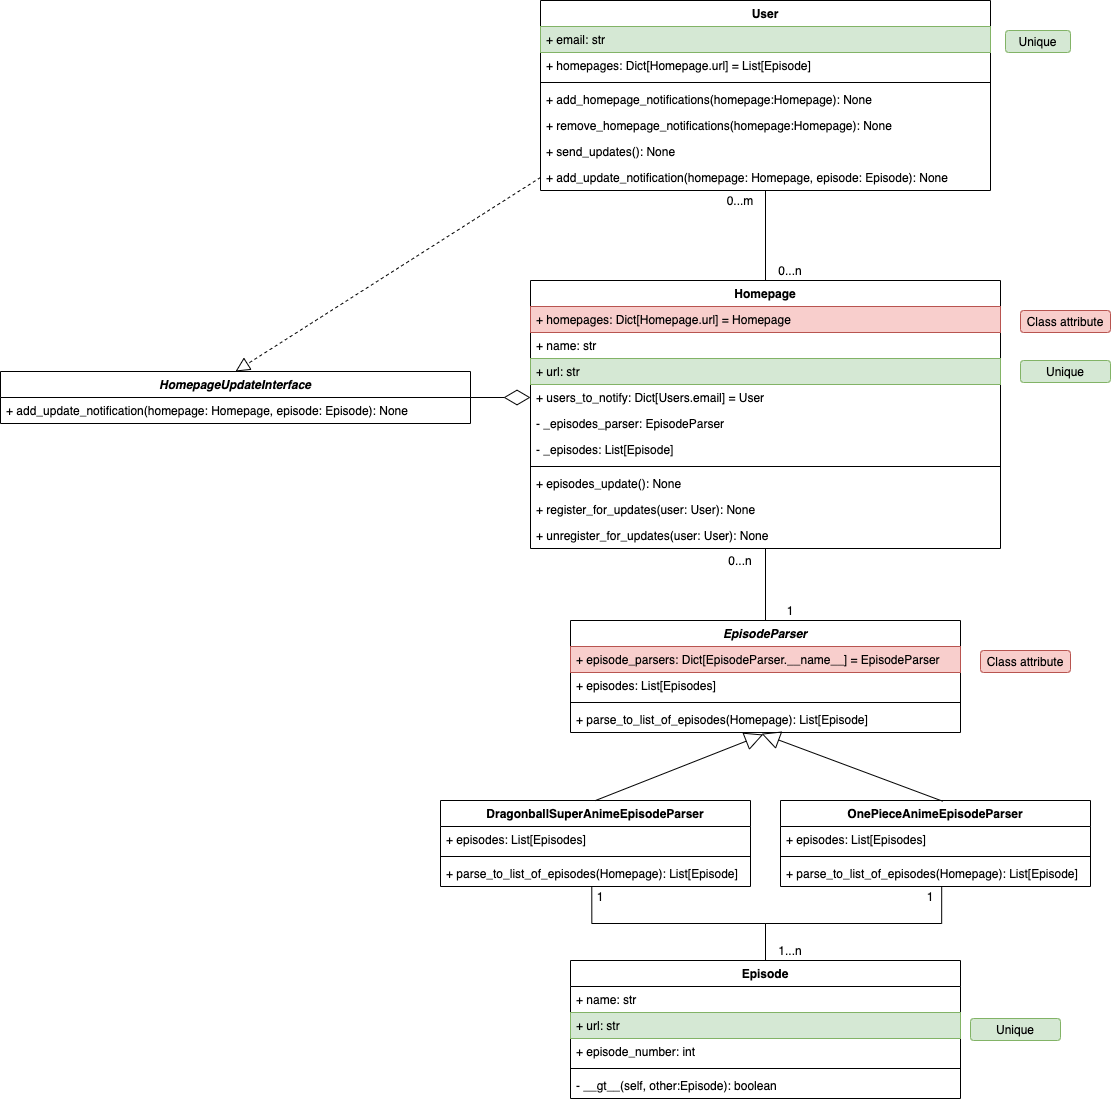

The diagram above was exported from draw.io. Its source (the exported page's mxGraphModel, read from the mxfile embedded in the PNG):
<mxGraphModel dx="1388" dy="588" grid="1" gridSize="10" guides="1" tooltips="1" connect="1" arrows="1" fold="1" page="0" pageScale="1" pageWidth="827" pageHeight="1169" math="0" shadow="0">
  <root>
    <mxCell id="0" />
    <mxCell id="1" parent="0" />
    <mxCell id="2" style="edgeStyle=orthogonalEdgeStyle;rounded=0;orthogonalLoop=1;jettySize=auto;html=1;entryX=0.5;entryY=0;entryDx=0;entryDy=0;endArrow=none;endFill=0;strokeWidth=1;" edge="1" source="3" target="12" parent="1">
      <mxGeometry relative="1" as="geometry" />
    </mxCell>
    <mxCell id="3" value="User" style="swimlane;fontStyle=1;align=center;verticalAlign=top;childLayout=stackLayout;horizontal=1;startSize=26;horizontalStack=0;resizeParent=1;resizeParentMax=0;resizeLast=0;collapsible=1;marginBottom=0;" vertex="1" parent="1">
      <mxGeometry x="310" y="20" width="450" height="190" as="geometry" />
    </mxCell>
    <mxCell id="4" value="+ email: str" style="text;strokeColor=#82b366;fillColor=#d5e8d4;align=left;verticalAlign=top;spacingLeft=4;spacingRight=4;overflow=hidden;rotatable=0;points=[[0,0.5],[1,0.5]];portConstraint=eastwest;" vertex="1" parent="3">
      <mxGeometry y="26" width="450" height="26" as="geometry" />
    </mxCell>
    <mxCell id="5" value="+ homepages: Dict[Homepage.url] = List[Episode]" style="text;strokeColor=none;fillColor=none;align=left;verticalAlign=top;spacingLeft=4;spacingRight=4;overflow=hidden;rotatable=0;points=[[0,0.5],[1,0.5]];portConstraint=eastwest;" vertex="1" parent="3">
      <mxGeometry y="52" width="450" height="26" as="geometry" />
    </mxCell>
    <mxCell id="6" value="" style="line;strokeWidth=1;fillColor=none;align=left;verticalAlign=middle;spacingTop=-1;spacingLeft=3;spacingRight=3;rotatable=0;labelPosition=right;points=[];portConstraint=eastwest;" vertex="1" parent="3">
      <mxGeometry y="78" width="450" height="8" as="geometry" />
    </mxCell>
    <mxCell id="7" value="+ add_homepage_notifications(homepage:Homepage): None" style="text;strokeColor=none;fillColor=none;align=left;verticalAlign=top;spacingLeft=4;spacingRight=4;overflow=hidden;rotatable=0;points=[[0,0.5],[1,0.5]];portConstraint=eastwest;" vertex="1" parent="3">
      <mxGeometry y="86" width="450" height="26" as="geometry" />
    </mxCell>
    <mxCell id="8" value="+ remove_homepage_notifications(homepage:Homepage): None" style="text;strokeColor=none;fillColor=none;align=left;verticalAlign=top;spacingLeft=4;spacingRight=4;overflow=hidden;rotatable=0;points=[[0,0.5],[1,0.5]];portConstraint=eastwest;" vertex="1" parent="3">
      <mxGeometry y="112" width="450" height="26" as="geometry" />
    </mxCell>
    <mxCell id="9" value="+ send_updates(): None" style="text;strokeColor=none;fillColor=none;align=left;verticalAlign=top;spacingLeft=4;spacingRight=4;overflow=hidden;rotatable=0;points=[[0,0.5],[1,0.5]];portConstraint=eastwest;" vertex="1" parent="3">
      <mxGeometry y="138" width="450" height="26" as="geometry" />
    </mxCell>
    <mxCell id="10" value="+ add_update_notification(homepage: Homepage, episode: Episode): None" style="text;strokeColor=none;fillColor=none;align=left;verticalAlign=top;spacingLeft=4;spacingRight=4;overflow=hidden;rotatable=0;points=[[0,0.5],[1,0.5]];portConstraint=eastwest;" vertex="1" parent="3">
      <mxGeometry y="164" width="450" height="26" as="geometry" />
    </mxCell>
    <mxCell id="11" style="edgeStyle=orthogonalEdgeStyle;rounded=0;orthogonalLoop=1;jettySize=auto;html=1;entryX=0.5;entryY=0;entryDx=0;entryDy=0;endArrow=none;endFill=0;strokeWidth=1;" edge="1" source="12" target="23" parent="1">
      <mxGeometry relative="1" as="geometry" />
    </mxCell>
    <mxCell id="12" value="Homepage" style="swimlane;fontStyle=1;align=center;verticalAlign=top;childLayout=stackLayout;horizontal=1;startSize=26;horizontalStack=0;resizeParent=1;resizeParentMax=0;resizeLast=0;collapsible=1;marginBottom=0;" vertex="1" parent="1">
      <mxGeometry x="300" y="300" width="470" height="268" as="geometry" />
    </mxCell>
    <mxCell id="13" value="+ homepages: Dict[Homepage.url] = Homepage" style="text;strokeColor=#b85450;fillColor=#f8cecc;align=left;verticalAlign=top;spacingLeft=4;spacingRight=4;overflow=hidden;rotatable=0;points=[[0,0.5],[1,0.5]];portConstraint=eastwest;" vertex="1" parent="12">
      <mxGeometry y="26" width="470" height="26" as="geometry" />
    </mxCell>
    <mxCell id="14" value="+ name: str" style="text;strokeColor=none;fillColor=none;align=left;verticalAlign=top;spacingLeft=4;spacingRight=4;overflow=hidden;rotatable=0;points=[[0,0.5],[1,0.5]];portConstraint=eastwest;" vertex="1" parent="12">
      <mxGeometry y="52" width="470" height="26" as="geometry" />
    </mxCell>
    <mxCell id="15" value="+ url: str" style="text;strokeColor=#82b366;fillColor=#d5e8d4;align=left;verticalAlign=top;spacingLeft=4;spacingRight=4;overflow=hidden;rotatable=0;points=[[0,0.5],[1,0.5]];portConstraint=eastwest;" vertex="1" parent="12">
      <mxGeometry y="78" width="470" height="26" as="geometry" />
    </mxCell>
    <mxCell id="16" value="+ users_to_notify: Dict[Users.email] = User" style="text;strokeColor=none;fillColor=none;align=left;verticalAlign=top;spacingLeft=4;spacingRight=4;overflow=hidden;rotatable=0;points=[[0,0.5],[1,0.5]];portConstraint=eastwest;" vertex="1" parent="12">
      <mxGeometry y="104" width="470" height="26" as="geometry" />
    </mxCell>
    <mxCell id="17" value="- _episodes_parser: EpisodeParser" style="text;strokeColor=none;fillColor=none;align=left;verticalAlign=top;spacingLeft=4;spacingRight=4;overflow=hidden;rotatable=0;points=[[0,0.5],[1,0.5]];portConstraint=eastwest;" vertex="1" parent="12">
      <mxGeometry y="130" width="470" height="26" as="geometry" />
    </mxCell>
    <mxCell id="18" value="- _episodes: List[Episode]" style="text;strokeColor=none;fillColor=none;align=left;verticalAlign=top;spacingLeft=4;spacingRight=4;overflow=hidden;rotatable=0;points=[[0,0.5],[1,0.5]];portConstraint=eastwest;" vertex="1" parent="12">
      <mxGeometry y="156" width="470" height="26" as="geometry" />
    </mxCell>
    <mxCell id="19" value="" style="line;strokeWidth=1;fillColor=none;align=left;verticalAlign=middle;spacingTop=-1;spacingLeft=3;spacingRight=3;rotatable=0;labelPosition=right;points=[];portConstraint=eastwest;" vertex="1" parent="12">
      <mxGeometry y="182" width="470" height="8" as="geometry" />
    </mxCell>
    <mxCell id="20" value="+ episodes_update(): None " style="text;strokeColor=none;fillColor=none;align=left;verticalAlign=top;spacingLeft=4;spacingRight=4;overflow=hidden;rotatable=0;points=[[0,0.5],[1,0.5]];portConstraint=eastwest;" vertex="1" parent="12">
      <mxGeometry y="190" width="470" height="26" as="geometry" />
    </mxCell>
    <mxCell id="21" value="+ register_for_updates(user: User): None" style="text;strokeColor=none;fillColor=none;align=left;verticalAlign=top;spacingLeft=4;spacingRight=4;overflow=hidden;rotatable=0;points=[[0,0.5],[1,0.5]];portConstraint=eastwest;" vertex="1" parent="12">
      <mxGeometry y="216" width="470" height="26" as="geometry" />
    </mxCell>
    <mxCell id="22" value="+ unregister_for_updates(user: User): None" style="text;strokeColor=none;fillColor=none;align=left;verticalAlign=top;spacingLeft=4;spacingRight=4;overflow=hidden;rotatable=0;points=[[0,0.5],[1,0.5]];portConstraint=eastwest;" vertex="1" parent="12">
      <mxGeometry y="242" width="470" height="26" as="geometry" />
    </mxCell>
    <mxCell id="23" value="EpisodeParser" style="swimlane;fontStyle=3;align=center;verticalAlign=top;childLayout=stackLayout;horizontal=1;startSize=26;horizontalStack=0;resizeParent=1;resizeParentMax=0;resizeLast=0;collapsible=1;marginBottom=0;" vertex="1" parent="1">
      <mxGeometry x="340" y="640" width="390" height="112" as="geometry" />
    </mxCell>
    <mxCell id="24" value="+ episode_parsers: Dict[EpisodeParser.__name__] = EpisodeParser" style="text;strokeColor=#b85450;fillColor=#f8cecc;align=left;verticalAlign=top;spacingLeft=4;spacingRight=4;overflow=hidden;rotatable=0;points=[[0,0.5],[1,0.5]];portConstraint=eastwest;" vertex="1" parent="23">
      <mxGeometry y="26" width="390" height="26" as="geometry" />
    </mxCell>
    <mxCell id="25" value="+ episodes: List[Episodes]" style="text;strokeColor=none;fillColor=none;align=left;verticalAlign=top;spacingLeft=4;spacingRight=4;overflow=hidden;rotatable=0;points=[[0,0.5],[1,0.5]];portConstraint=eastwest;" vertex="1" parent="23">
      <mxGeometry y="52" width="390" height="26" as="geometry" />
    </mxCell>
    <mxCell id="26" value="" style="line;strokeWidth=1;fillColor=none;align=left;verticalAlign=middle;spacingTop=-1;spacingLeft=3;spacingRight=3;rotatable=0;labelPosition=right;points=[];portConstraint=eastwest;" vertex="1" parent="23">
      <mxGeometry y="78" width="390" height="8" as="geometry" />
    </mxCell>
    <mxCell id="27" value="+ parse_to_list_of_episodes(Homepage): List[Episode]" style="text;strokeColor=none;fillColor=none;align=left;verticalAlign=top;spacingLeft=4;spacingRight=4;overflow=hidden;rotatable=0;points=[[0,0.5],[1,0.5]];portConstraint=eastwest;" vertex="1" parent="23">
      <mxGeometry y="86" width="390" height="26" as="geometry" />
    </mxCell>
    <mxCell id="28" value="DragonballSuperAnimeEpisodeParser" style="swimlane;fontStyle=1;align=center;verticalAlign=top;childLayout=stackLayout;horizontal=1;startSize=26;horizontalStack=0;resizeParent=1;resizeParentMax=0;resizeLast=0;collapsible=1;marginBottom=0;" vertex="1" parent="1">
      <mxGeometry x="210" y="820" width="310" height="86" as="geometry" />
    </mxCell>
    <mxCell id="29" value="+ episodes: List[Episodes]" style="text;strokeColor=none;fillColor=none;align=left;verticalAlign=top;spacingLeft=4;spacingRight=4;overflow=hidden;rotatable=0;points=[[0,0.5],[1,0.5]];portConstraint=eastwest;" vertex="1" parent="28">
      <mxGeometry y="26" width="310" height="26" as="geometry" />
    </mxCell>
    <mxCell id="30" value="" style="line;strokeWidth=1;fillColor=none;align=left;verticalAlign=middle;spacingTop=-1;spacingLeft=3;spacingRight=3;rotatable=0;labelPosition=right;points=[];portConstraint=eastwest;" vertex="1" parent="28">
      <mxGeometry y="52" width="310" height="8" as="geometry" />
    </mxCell>
    <mxCell id="31" value="+ parse_to_list_of_episodes(Homepage): List[Episode]" style="text;strokeColor=none;fillColor=none;align=left;verticalAlign=top;spacingLeft=4;spacingRight=4;overflow=hidden;rotatable=0;points=[[0,0.5],[1,0.5]];portConstraint=eastwest;" vertex="1" parent="28">
      <mxGeometry y="60" width="310" height="26" as="geometry" />
    </mxCell>
    <mxCell id="32" value="OnePieceAnimeEpisodeParser" style="swimlane;fontStyle=1;align=center;verticalAlign=top;childLayout=stackLayout;horizontal=1;startSize=26;horizontalStack=0;resizeParent=1;resizeParentMax=0;resizeLast=0;collapsible=1;marginBottom=0;" vertex="1" parent="1">
      <mxGeometry x="550" y="820" width="310" height="86" as="geometry" />
    </mxCell>
    <mxCell id="33" value="+ episodes: List[Episodes]" style="text;strokeColor=none;fillColor=none;align=left;verticalAlign=top;spacingLeft=4;spacingRight=4;overflow=hidden;rotatable=0;points=[[0,0.5],[1,0.5]];portConstraint=eastwest;" vertex="1" parent="32">
      <mxGeometry y="26" width="310" height="26" as="geometry" />
    </mxCell>
    <mxCell id="34" value="" style="line;strokeWidth=1;fillColor=none;align=left;verticalAlign=middle;spacingTop=-1;spacingLeft=3;spacingRight=3;rotatable=0;labelPosition=right;points=[];portConstraint=eastwest;" vertex="1" parent="32">
      <mxGeometry y="52" width="310" height="8" as="geometry" />
    </mxCell>
    <mxCell id="35" value="+ parse_to_list_of_episodes(Homepage): List[Episode]" style="text;strokeColor=none;fillColor=none;align=left;verticalAlign=top;spacingLeft=4;spacingRight=4;overflow=hidden;rotatable=0;points=[[0,0.5],[1,0.5]];portConstraint=eastwest;" vertex="1" parent="32">
      <mxGeometry y="60" width="310" height="26" as="geometry" />
    </mxCell>
    <mxCell id="36" value="0...n" style="text;html=1;strokeColor=none;fillColor=none;align=center;verticalAlign=middle;whiteSpace=wrap;rounded=0;" vertex="1" parent="1">
      <mxGeometry x="540" y="280" width="40" height="20" as="geometry" />
    </mxCell>
    <mxCell id="37" value="0...m" style="text;html=1;strokeColor=none;fillColor=none;align=center;verticalAlign=middle;whiteSpace=wrap;rounded=0;" vertex="1" parent="1">
      <mxGeometry x="490" y="210" width="40" height="20" as="geometry" />
    </mxCell>
    <mxCell id="38" value="1" style="text;html=1;strokeColor=none;fillColor=none;align=center;verticalAlign=middle;whiteSpace=wrap;rounded=0;" vertex="1" parent="1">
      <mxGeometry x="540" y="620" width="40" height="20" as="geometry" />
    </mxCell>
    <mxCell id="39" value="0...n" style="text;html=1;strokeColor=none;fillColor=none;align=center;verticalAlign=middle;whiteSpace=wrap;rounded=0;" vertex="1" parent="1">
      <mxGeometry x="490" y="570" width="40" height="20" as="geometry" />
    </mxCell>
    <mxCell id="40" value="HomepageUpdateInterface" style="swimlane;fontStyle=3;align=center;verticalAlign=top;childLayout=stackLayout;horizontal=1;startSize=26;horizontalStack=0;resizeParent=1;resizeParentMax=0;resizeLast=0;collapsible=1;marginBottom=0;" vertex="1" parent="1">
      <mxGeometry x="-230" y="391" width="470" height="52" as="geometry" />
    </mxCell>
    <mxCell id="41" value="+ add_update_notification(homepage: Homepage, episode: Episode): None" style="text;strokeColor=none;fillColor=none;align=left;verticalAlign=top;spacingLeft=4;spacingRight=4;overflow=hidden;rotatable=0;points=[[0,0.5],[1,0.5]];portConstraint=eastwest;" vertex="1" parent="40">
      <mxGeometry y="26" width="470" height="26" as="geometry" />
    </mxCell>
    <mxCell id="42" value="" style="endArrow=diamondThin;endFill=0;endSize=24;html=1;strokeWidth=1;entryX=0;entryY=0.5;entryDx=0;entryDy=0;exitX=1;exitY=0.5;exitDx=0;exitDy=0;" edge="1" source="40" target="16" parent="1">
      <mxGeometry width="160" relative="1" as="geometry">
        <mxPoint x="220" y="400" as="sourcePoint" />
        <mxPoint x="250" y="310" as="targetPoint" />
      </mxGeometry>
    </mxCell>
    <mxCell id="43" value="" style="endArrow=block;dashed=1;endFill=0;endSize=12;html=1;strokeWidth=1;entryX=0.5;entryY=0;entryDx=0;entryDy=0;exitX=0;exitY=0.5;exitDx=0;exitDy=0;" edge="1" source="10" target="40" parent="1">
      <mxGeometry width="160" relative="1" as="geometry">
        <mxPoint x="-120" y="289.65999999999997" as="sourcePoint" />
        <mxPoint x="40" y="289.65999999999997" as="targetPoint" />
      </mxGeometry>
    </mxCell>
    <mxCell id="44" style="edgeStyle=orthogonalEdgeStyle;rounded=0;orthogonalLoop=1;jettySize=auto;html=1;entryX=0.488;entryY=0.987;entryDx=0;entryDy=0;entryPerimeter=0;endArrow=none;endFill=0;strokeWidth=1;" edge="1" source="46" target="31" parent="1">
      <mxGeometry relative="1" as="geometry" />
    </mxCell>
    <mxCell id="45" style="edgeStyle=orthogonalEdgeStyle;rounded=0;orthogonalLoop=1;jettySize=auto;html=1;entryX=0.52;entryY=0.987;entryDx=0;entryDy=0;entryPerimeter=0;endArrow=none;endFill=0;strokeWidth=1;" edge="1" source="46" target="35" parent="1">
      <mxGeometry relative="1" as="geometry" />
    </mxCell>
    <mxCell id="46" value="Episode" style="swimlane;fontStyle=1;align=center;verticalAlign=top;childLayout=stackLayout;horizontal=1;startSize=26;horizontalStack=0;resizeParent=1;resizeParentMax=0;resizeLast=0;collapsible=1;marginBottom=0;" vertex="1" parent="1">
      <mxGeometry x="340" y="980" width="390" height="138" as="geometry" />
    </mxCell>
    <mxCell id="47" value="+ name: str" style="text;strokeColor=none;fillColor=none;align=left;verticalAlign=top;spacingLeft=4;spacingRight=4;overflow=hidden;rotatable=0;points=[[0,0.5],[1,0.5]];portConstraint=eastwest;" vertex="1" parent="46">
      <mxGeometry y="26" width="390" height="26" as="geometry" />
    </mxCell>
    <mxCell id="48" value="+ url: str" style="text;strokeColor=#82b366;fillColor=#d5e8d4;align=left;verticalAlign=top;spacingLeft=4;spacingRight=4;overflow=hidden;rotatable=0;points=[[0,0.5],[1,0.5]];portConstraint=eastwest;" vertex="1" parent="46">
      <mxGeometry y="52" width="390" height="26" as="geometry" />
    </mxCell>
    <mxCell id="49" value="+ episode_number: int" style="text;strokeColor=none;fillColor=none;align=left;verticalAlign=top;spacingLeft=4;spacingRight=4;overflow=hidden;rotatable=0;points=[[0,0.5],[1,0.5]];portConstraint=eastwest;" vertex="1" parent="46">
      <mxGeometry y="78" width="390" height="26" as="geometry" />
    </mxCell>
    <mxCell id="50" value="" style="line;strokeWidth=1;fillColor=none;align=left;verticalAlign=middle;spacingTop=-1;spacingLeft=3;spacingRight=3;rotatable=0;labelPosition=right;points=[];portConstraint=eastwest;" vertex="1" parent="46">
      <mxGeometry y="104" width="390" height="8" as="geometry" />
    </mxCell>
    <mxCell id="51" value="- __gt__(self, other:Episode): boolean" style="text;strokeColor=none;fillColor=none;align=left;verticalAlign=top;spacingLeft=4;spacingRight=4;overflow=hidden;rotatable=0;points=[[0,0.5],[1,0.5]];portConstraint=eastwest;" vertex="1" parent="46">
      <mxGeometry y="112" width="390" height="26" as="geometry" />
    </mxCell>
    <mxCell id="52" value="Unique" style="rounded=1;whiteSpace=wrap;html=1;fillColor=#d5e8d4;strokeColor=#82b366;" vertex="1" parent="1">
      <mxGeometry x="775" y="50" width="65" height="22" as="geometry" />
    </mxCell>
    <mxCell id="53" value="Unique" style="rounded=1;whiteSpace=wrap;html=1;fillColor=#d5e8d4;strokeColor=#82b366;" vertex="1" parent="1">
      <mxGeometry x="790" y="380" width="90" height="22" as="geometry" />
    </mxCell>
    <mxCell id="54" value="Class attribute" style="rounded=1;whiteSpace=wrap;html=1;fillColor=#f8cecc;strokeColor=#b85450;" vertex="1" parent="1">
      <mxGeometry x="790" y="330" width="90" height="22" as="geometry" />
    </mxCell>
    <mxCell id="55" value="Class attribute" style="rounded=1;whiteSpace=wrap;html=1;fillColor=#f8cecc;strokeColor=#b85450;" vertex="1" parent="1">
      <mxGeometry x="750" y="670" width="90" height="22" as="geometry" />
    </mxCell>
    <mxCell id="56" value="Unique" style="rounded=1;whiteSpace=wrap;html=1;fillColor=#d5e8d4;strokeColor=#82b366;" vertex="1" parent="1">
      <mxGeometry x="740" y="1038" width="90" height="22" as="geometry" />
    </mxCell>
    <mxCell id="57" value="" style="endArrow=block;endSize=16;endFill=0;html=1;strokeWidth=1;exitX=0.5;exitY=0;exitDx=0;exitDy=0;entryX=0.494;entryY=1.077;entryDx=0;entryDy=0;entryPerimeter=0;" edge="1" source="28" target="27" parent="1">
      <mxGeometry width="160" relative="1" as="geometry">
        <mxPoint x="410" y="920" as="sourcePoint" />
        <mxPoint x="570" y="920" as="targetPoint" />
      </mxGeometry>
    </mxCell>
    <mxCell id="58" value="" style="endArrow=block;endSize=16;endFill=0;html=1;strokeWidth=1;exitX=0.523;exitY=0.008;exitDx=0;exitDy=0;entryX=0.49;entryY=1.045;entryDx=0;entryDy=0;entryPerimeter=0;exitPerimeter=0;" edge="1" source="32" target="27" parent="1">
      <mxGeometry width="160" relative="1" as="geometry">
        <mxPoint x="385" y="830" as="sourcePoint" />
        <mxPoint x="542.6600000000001" y="764.0020000000004" as="targetPoint" />
      </mxGeometry>
    </mxCell>
    <mxCell id="59" value="1...n" style="text;html=1;strokeColor=none;fillColor=none;align=center;verticalAlign=middle;whiteSpace=wrap;rounded=0;" vertex="1" parent="1">
      <mxGeometry x="540" y="960" width="40" height="20" as="geometry" />
    </mxCell>
    <mxCell id="60" value="1" style="text;html=1;strokeColor=none;fillColor=none;align=center;verticalAlign=middle;whiteSpace=wrap;rounded=0;" vertex="1" parent="1">
      <mxGeometry x="350" y="906" width="40" height="20" as="geometry" />
    </mxCell>
    <mxCell id="61" value="1" style="text;html=1;strokeColor=none;fillColor=none;align=center;verticalAlign=middle;whiteSpace=wrap;rounded=0;" vertex="1" parent="1">
      <mxGeometry x="680" y="906" width="40" height="20" as="geometry" />
    </mxCell>
  </root>
</mxGraphModel>